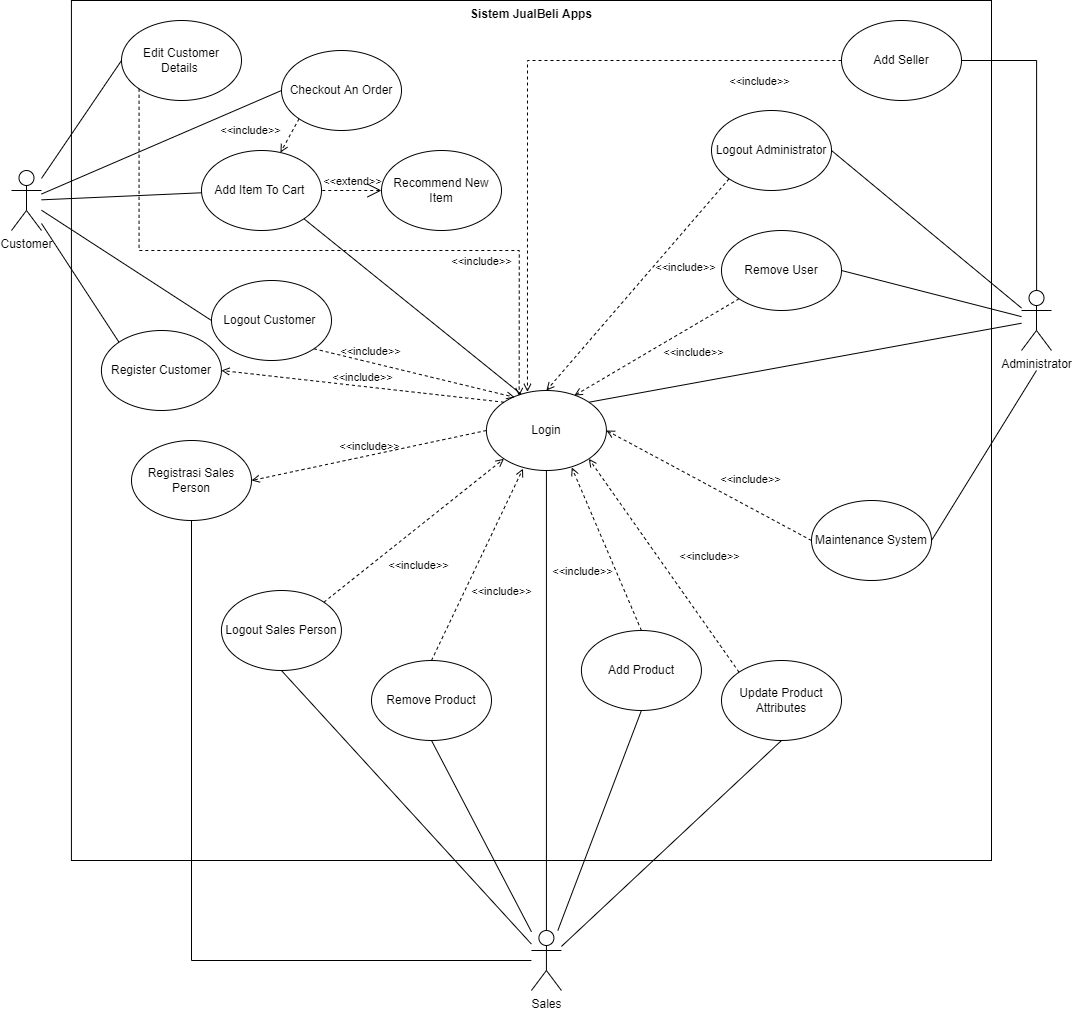

The diagram above was exported from draw.io. Its source (the exported page's mxGraphModel, read from the mxfile embedded in the PNG):
<mxGraphModel dx="638" dy="1040" grid="1" gridSize="10" guides="1" tooltips="1" connect="1" arrows="1" fold="1" page="1" pageScale="1" pageWidth="1100" pageHeight="850" math="0" shadow="0">
  <root>
    <mxCell id="QReUlDdPh82bXSr1bsYV-0" />
    <mxCell id="QReUlDdPh82bXSr1bsYV-1" parent="QReUlDdPh82bXSr1bsYV-0" />
    <mxCell id="5415NFIqaZw6LFZ5nYrY-0" value="Sistem JualBeli Apps" style="shape=rect;html=1;verticalAlign=top;fontStyle=1;whiteSpace=wrap;align=center;" parent="QReUlDdPh82bXSr1bsYV-1" vertex="1">
      <mxGeometry x="1199.92" y="40" width="920.08" height="860" as="geometry" />
    </mxCell>
    <mxCell id="j5GjkS1bpn2kLNK1Oes1-2" style="edgeStyle=none;rounded=0;orthogonalLoop=1;jettySize=auto;html=1;entryX=1;entryY=0;entryDx=0;entryDy=0;endArrow=none;endFill=0;" parent="QReUlDdPh82bXSr1bsYV-1" source="5415NFIqaZw6LFZ5nYrY-10" target="j5GjkS1bpn2kLNK1Oes1-0" edge="1">
      <mxGeometry relative="1" as="geometry" />
    </mxCell>
    <mxCell id="j5GjkS1bpn2kLNK1Oes1-22" style="rounded=0;orthogonalLoop=1;jettySize=auto;html=1;entryX=1;entryY=0.5;entryDx=0;entryDy=0;endArrow=none;endFill=0;" parent="QReUlDdPh82bXSr1bsYV-1" target="5415NFIqaZw6LFZ5nYrY-28" edge="1">
      <mxGeometry relative="1" as="geometry">
        <mxPoint x="2165" y="410" as="sourcePoint" />
      </mxGeometry>
    </mxCell>
    <mxCell id="5415NFIqaZw6LFZ5nYrY-10" value="Administrator" style="shape=umlActor;verticalLabelPosition=bottom;verticalAlign=top;html=1;outlineConnect=0;" parent="QReUlDdPh82bXSr1bsYV-1" vertex="1">
      <mxGeometry x="2150" y="330" width="30" height="60" as="geometry" />
    </mxCell>
    <mxCell id="j5GjkS1bpn2kLNK1Oes1-1" style="rounded=0;orthogonalLoop=1;jettySize=auto;html=1;endArrow=none;endFill=0;" parent="QReUlDdPh82bXSr1bsYV-1" source="5415NFIqaZw6LFZ5nYrY-16" target="j5GjkS1bpn2kLNK1Oes1-0" edge="1">
      <mxGeometry relative="1" as="geometry" />
    </mxCell>
    <mxCell id="j5GjkS1bpn2kLNK1Oes1-14" style="edgeStyle=none;rounded=0;orthogonalLoop=1;jettySize=auto;html=1;entryX=0.5;entryY=1;entryDx=0;entryDy=0;endArrow=none;endFill=0;" parent="QReUlDdPh82bXSr1bsYV-1" source="5415NFIqaZw6LFZ5nYrY-16" target="5415NFIqaZw6LFZ5nYrY-36" edge="1">
      <mxGeometry relative="1" as="geometry" />
    </mxCell>
    <mxCell id="j5GjkS1bpn2kLNK1Oes1-15" style="edgeStyle=none;rounded=0;orthogonalLoop=1;jettySize=auto;html=1;entryX=0.5;entryY=1;entryDx=0;entryDy=0;endArrow=none;endFill=0;" parent="QReUlDdPh82bXSr1bsYV-1" source="5415NFIqaZw6LFZ5nYrY-16" target="5415NFIqaZw6LFZ5nYrY-35" edge="1">
      <mxGeometry relative="1" as="geometry" />
    </mxCell>
    <mxCell id="j5GjkS1bpn2kLNK1Oes1-16" style="edgeStyle=none;rounded=0;orthogonalLoop=1;jettySize=auto;html=1;entryX=0.5;entryY=1;entryDx=0;entryDy=0;endArrow=none;endFill=0;" parent="QReUlDdPh82bXSr1bsYV-1" source="5415NFIqaZw6LFZ5nYrY-16" target="5415NFIqaZw6LFZ5nYrY-37" edge="1">
      <mxGeometry relative="1" as="geometry" />
    </mxCell>
    <mxCell id="j5GjkS1bpn2kLNK1Oes1-20" style="edgeStyle=none;rounded=0;orthogonalLoop=1;jettySize=auto;html=1;entryX=0.5;entryY=1;entryDx=0;entryDy=0;endArrow=none;endFill=0;" parent="QReUlDdPh82bXSr1bsYV-1" source="5415NFIqaZw6LFZ5nYrY-16" target="5415NFIqaZw6LFZ5nYrY-34" edge="1">
      <mxGeometry relative="1" as="geometry" />
    </mxCell>
    <mxCell id="j5GjkS1bpn2kLNK1Oes1-21" style="edgeStyle=orthogonalEdgeStyle;rounded=0;orthogonalLoop=1;jettySize=auto;html=1;entryX=0.5;entryY=1;entryDx=0;entryDy=0;endArrow=none;endFill=0;" parent="QReUlDdPh82bXSr1bsYV-1" source="5415NFIqaZw6LFZ5nYrY-16" target="tdBqWloWBplyWo1H4Q_t-6" edge="1">
      <mxGeometry relative="1" as="geometry" />
    </mxCell>
    <mxCell id="5415NFIqaZw6LFZ5nYrY-16" value="Sales" style="shape=umlActor;verticalLabelPosition=bottom;verticalAlign=top;html=1;outlineConnect=0;" parent="QReUlDdPh82bXSr1bsYV-1" vertex="1">
      <mxGeometry x="1659.92" y="970" width="30" height="60" as="geometry" />
    </mxCell>
    <mxCell id="efZ50WftIqq_IBRL8Sqy-1" style="edgeStyle=none;rounded=0;orthogonalLoop=1;jettySize=auto;html=1;entryX=0;entryY=0;entryDx=0;entryDy=0;endArrow=none;endFill=0;" parent="QReUlDdPh82bXSr1bsYV-1" source="5415NFIqaZw6LFZ5nYrY-17" target="5415NFIqaZw6LFZ5nYrY-18" edge="1">
      <mxGeometry relative="1" as="geometry" />
    </mxCell>
    <mxCell id="efZ50WftIqq_IBRL8Sqy-4" style="edgeStyle=none;rounded=0;orthogonalLoop=1;jettySize=auto;html=1;endArrow=none;endFill=0;" parent="QReUlDdPh82bXSr1bsYV-1" source="5415NFIqaZw6LFZ5nYrY-17" target="5415NFIqaZw6LFZ5nYrY-22" edge="1">
      <mxGeometry relative="1" as="geometry" />
    </mxCell>
    <mxCell id="efZ50WftIqq_IBRL8Sqy-5" style="edgeStyle=none;rounded=0;orthogonalLoop=1;jettySize=auto;html=1;entryX=0;entryY=0.5;entryDx=0;entryDy=0;endArrow=none;endFill=0;" parent="QReUlDdPh82bXSr1bsYV-1" source="5415NFIqaZw6LFZ5nYrY-17" target="5415NFIqaZw6LFZ5nYrY-23" edge="1">
      <mxGeometry relative="1" as="geometry" />
    </mxCell>
    <mxCell id="efZ50WftIqq_IBRL8Sqy-6" style="edgeStyle=none;rounded=0;orthogonalLoop=1;jettySize=auto;html=1;entryX=0;entryY=0.5;entryDx=0;entryDy=0;endArrow=none;endFill=0;" parent="QReUlDdPh82bXSr1bsYV-1" source="5415NFIqaZw6LFZ5nYrY-17" target="5415NFIqaZw6LFZ5nYrY-20" edge="1">
      <mxGeometry relative="1" as="geometry" />
    </mxCell>
    <mxCell id="efZ50WftIqq_IBRL8Sqy-7" style="edgeStyle=none;rounded=0;orthogonalLoop=1;jettySize=auto;html=1;entryX=0;entryY=0.5;entryDx=0;entryDy=0;endArrow=none;endFill=0;" parent="QReUlDdPh82bXSr1bsYV-1" source="5415NFIqaZw6LFZ5nYrY-17" target="5415NFIqaZw6LFZ5nYrY-21" edge="1">
      <mxGeometry relative="1" as="geometry" />
    </mxCell>
    <mxCell id="5415NFIqaZw6LFZ5nYrY-17" value="Customer" style="shape=umlActor;verticalLabelPosition=bottom;verticalAlign=top;html=1;outlineConnect=0;" parent="QReUlDdPh82bXSr1bsYV-1" vertex="1">
      <mxGeometry x="1140" y="210" width="30" height="60" as="geometry" />
    </mxCell>
    <mxCell id="5415NFIqaZw6LFZ5nYrY-18" value="Register Customer" style="ellipse;whiteSpace=wrap;html=1;" parent="QReUlDdPh82bXSr1bsYV-1" vertex="1">
      <mxGeometry x="1229.92" y="370" width="120" height="80" as="geometry" />
    </mxCell>
    <mxCell id="5415NFIqaZw6LFZ5nYrY-20" value="Edit Customer Details&amp;nbsp;" style="ellipse;whiteSpace=wrap;html=1;" parent="QReUlDdPh82bXSr1bsYV-1" vertex="1">
      <mxGeometry x="1250" y="60" width="120" height="80" as="geometry" />
    </mxCell>
    <mxCell id="5415NFIqaZw6LFZ5nYrY-21" value="Logout Customer&amp;nbsp;" style="ellipse;whiteSpace=wrap;html=1;" parent="QReUlDdPh82bXSr1bsYV-1" vertex="1">
      <mxGeometry x="1340" y="320" width="120" height="80" as="geometry" />
    </mxCell>
    <mxCell id="5415NFIqaZw6LFZ5nYrY-22" value="Add Item To Cart&amp;nbsp;" style="ellipse;whiteSpace=wrap;html=1;" parent="QReUlDdPh82bXSr1bsYV-1" vertex="1">
      <mxGeometry x="1330" y="190" width="120" height="80" as="geometry" />
    </mxCell>
    <mxCell id="5415NFIqaZw6LFZ5nYrY-23" value="Checkout An Order" style="ellipse;whiteSpace=wrap;html=1;" parent="QReUlDdPh82bXSr1bsYV-1" vertex="1">
      <mxGeometry x="1410" y="90" width="120" height="80" as="geometry" />
    </mxCell>
    <mxCell id="j5GjkS1bpn2kLNK1Oes1-25" style="edgeStyle=none;rounded=0;orthogonalLoop=1;jettySize=auto;html=1;exitX=1;exitY=0.5;exitDx=0;exitDy=0;endArrow=none;endFill=0;" parent="QReUlDdPh82bXSr1bsYV-1" source="5415NFIqaZw6LFZ5nYrY-25" target="5415NFIqaZw6LFZ5nYrY-10" edge="1">
      <mxGeometry relative="1" as="geometry" />
    </mxCell>
    <mxCell id="5415NFIqaZw6LFZ5nYrY-25" value="Logout Administrator" style="ellipse;whiteSpace=wrap;html=1;" parent="QReUlDdPh82bXSr1bsYV-1" vertex="1">
      <mxGeometry x="1840" y="150" width="120" height="80" as="geometry" />
    </mxCell>
    <mxCell id="j5GjkS1bpn2kLNK1Oes1-26" style="edgeStyle=orthogonalEdgeStyle;rounded=0;orthogonalLoop=1;jettySize=auto;html=1;exitX=1;exitY=0.5;exitDx=0;exitDy=0;endArrow=none;endFill=0;" parent="QReUlDdPh82bXSr1bsYV-1" source="5415NFIqaZw6LFZ5nYrY-26" target="5415NFIqaZw6LFZ5nYrY-10" edge="1">
      <mxGeometry relative="1" as="geometry" />
    </mxCell>
    <mxCell id="5415NFIqaZw6LFZ5nYrY-26" value="Add Seller" style="ellipse;whiteSpace=wrap;html=1;" parent="QReUlDdPh82bXSr1bsYV-1" vertex="1">
      <mxGeometry x="1970" y="60" width="120" height="80" as="geometry" />
    </mxCell>
    <mxCell id="5415NFIqaZw6LFZ5nYrY-28" value="Maintenance System" style="ellipse;whiteSpace=wrap;html=1;" parent="QReUlDdPh82bXSr1bsYV-1" vertex="1">
      <mxGeometry x="1940" y="540" width="120" height="80" as="geometry" />
    </mxCell>
    <mxCell id="5415NFIqaZw6LFZ5nYrY-34" value="Logout Sales Person" style="ellipse;whiteSpace=wrap;html=1;" parent="QReUlDdPh82bXSr1bsYV-1" vertex="1">
      <mxGeometry x="1349.92" y="630" width="120" height="80" as="geometry" />
    </mxCell>
    <mxCell id="5415NFIqaZw6LFZ5nYrY-35" value="Add Product" style="ellipse;whiteSpace=wrap;html=1;" parent="QReUlDdPh82bXSr1bsYV-1" vertex="1">
      <mxGeometry x="1709.92" y="670" width="120" height="80" as="geometry" />
    </mxCell>
    <mxCell id="5415NFIqaZw6LFZ5nYrY-36" value="Remove Product " style="ellipse;whiteSpace=wrap;html=1;" parent="QReUlDdPh82bXSr1bsYV-1" vertex="1">
      <mxGeometry x="1500" y="700" width="120" height="80" as="geometry" />
    </mxCell>
    <mxCell id="5415NFIqaZw6LFZ5nYrY-37" value="Update Product Attributes" style="ellipse;whiteSpace=wrap;html=1;" parent="QReUlDdPh82bXSr1bsYV-1" vertex="1">
      <mxGeometry x="1850" y="700" width="120" height="80" as="geometry" />
    </mxCell>
    <mxCell id="5415NFIqaZw6LFZ5nYrY-27" value="Remove User" style="ellipse;whiteSpace=wrap;html=1;" parent="QReUlDdPh82bXSr1bsYV-1" vertex="1">
      <mxGeometry x="1850" y="270" width="120" height="80" as="geometry" />
    </mxCell>
    <mxCell id="tdBqWloWBplyWo1H4Q_t-1" value="Recommend New Item" style="ellipse;whiteSpace=wrap;html=1;" parent="QReUlDdPh82bXSr1bsYV-1" vertex="1">
      <mxGeometry x="1510" y="190" width="120" height="80" as="geometry" />
    </mxCell>
    <mxCell id="tdBqWloWBplyWo1H4Q_t-6" value="Registrasi Sales Person" style="ellipse;whiteSpace=wrap;html=1;" parent="QReUlDdPh82bXSr1bsYV-1" vertex="1">
      <mxGeometry x="1260" y="480" width="120" height="80" as="geometry" />
    </mxCell>
    <mxCell id="j5GjkS1bpn2kLNK1Oes1-0" value="Login" style="ellipse;whiteSpace=wrap;html=1;" parent="QReUlDdPh82bXSr1bsYV-1" vertex="1">
      <mxGeometry x="1614.92" y="430" width="120" height="80" as="geometry" />
    </mxCell>
    <mxCell id="j5GjkS1bpn2kLNK1Oes1-10" value="&amp;lt;&amp;lt;include&amp;gt;&amp;gt;" style="edgeStyle=none;html=1;endArrow=open;verticalAlign=bottom;dashed=1;labelBackgroundColor=none;rounded=0;exitX=1;exitY=0;exitDx=0;exitDy=0;entryX=0;entryY=1;entryDx=0;entryDy=0;" parent="QReUlDdPh82bXSr1bsYV-1" source="5415NFIqaZw6LFZ5nYrY-34" target="j5GjkS1bpn2kLNK1Oes1-0" edge="1">
      <mxGeometry x="-0.2073" y="-37" width="160" relative="1" as="geometry">
        <mxPoint x="1680" y="670" as="sourcePoint" />
        <mxPoint x="1840" y="670" as="targetPoint" />
        <mxPoint as="offset" />
      </mxGeometry>
    </mxCell>
    <mxCell id="j5GjkS1bpn2kLNK1Oes1-11" value="&amp;lt;&amp;lt;include&amp;gt;&amp;gt;" style="edgeStyle=none;html=1;endArrow=open;verticalAlign=bottom;dashed=1;labelBackgroundColor=none;rounded=0;exitX=0.5;exitY=0;exitDx=0;exitDy=0;entryX=0.305;entryY=0.977;entryDx=0;entryDy=0;entryPerimeter=0;" parent="QReUlDdPh82bXSr1bsYV-1" source="5415NFIqaZw6LFZ5nYrY-36" target="j5GjkS1bpn2kLNK1Oes1-0" edge="1">
      <mxGeometry x="-0.2073" y="-37" width="160" relative="1" as="geometry">
        <mxPoint x="1412.426406871193" y="621.7157287525381" as="sourcePoint" />
        <mxPoint x="1642.4935931288073" y="508.2842712474619" as="targetPoint" />
        <mxPoint as="offset" />
      </mxGeometry>
    </mxCell>
    <mxCell id="j5GjkS1bpn2kLNK1Oes1-12" value="&amp;lt;&amp;lt;include&amp;gt;&amp;gt;" style="edgeStyle=none;html=1;endArrow=open;verticalAlign=bottom;dashed=1;labelBackgroundColor=none;rounded=0;exitX=0.5;exitY=0;exitDx=0;exitDy=0;entryX=0.711;entryY=0.962;entryDx=0;entryDy=0;entryPerimeter=0;" parent="QReUlDdPh82bXSr1bsYV-1" source="5415NFIqaZw6LFZ5nYrY-35" target="j5GjkS1bpn2kLNK1Oes1-0" edge="1">
      <mxGeometry x="-0.2158" y="35" width="160" relative="1" as="geometry">
        <mxPoint x="1570" y="710" as="sourcePoint" />
        <mxPoint x="1652.4935931288073" y="518.2842712474619" as="targetPoint" />
        <mxPoint as="offset" />
      </mxGeometry>
    </mxCell>
    <mxCell id="j5GjkS1bpn2kLNK1Oes1-13" value="&amp;lt;&amp;lt;include&amp;gt;&amp;gt;" style="edgeStyle=none;html=1;endArrow=open;verticalAlign=bottom;dashed=1;labelBackgroundColor=none;rounded=0;exitX=0;exitY=0.5;exitDx=0;exitDy=0;entryX=1;entryY=0.5;entryDx=0;entryDy=0;" parent="QReUlDdPh82bXSr1bsYV-1" source="5415NFIqaZw6LFZ5nYrY-28" target="j5GjkS1bpn2kLNK1Oes1-0" edge="1">
      <mxGeometry x="-0.3321" y="-17" width="160" relative="1" as="geometry">
        <mxPoint x="1820" y="660" as="sourcePoint" />
        <mxPoint x="1727.346406871193" y="508.2842712474619" as="targetPoint" />
        <mxPoint as="offset" />
      </mxGeometry>
    </mxCell>
    <mxCell id="j5GjkS1bpn2kLNK1Oes1-17" value="&amp;lt;&amp;lt;include&amp;gt;&amp;gt;" style="edgeStyle=none;html=1;endArrow=open;verticalAlign=bottom;dashed=1;labelBackgroundColor=none;rounded=0;exitX=0;exitY=0;exitDx=0;exitDy=0;entryX=1;entryY=1;entryDx=0;entryDy=0;" parent="QReUlDdPh82bXSr1bsYV-1" source="5415NFIqaZw6LFZ5nYrY-37" target="j5GjkS1bpn2kLNK1Oes1-0" edge="1">
      <mxGeometry x="-0.2073" y="-37" width="160" relative="1" as="geometry">
        <mxPoint x="1830" y="670" as="sourcePoint" />
        <mxPoint x="1737.346406871193" y="518.2842712474619" as="targetPoint" />
        <mxPoint as="offset" />
      </mxGeometry>
    </mxCell>
    <mxCell id="j5GjkS1bpn2kLNK1Oes1-19" value="&amp;lt;&amp;lt;include&amp;gt;&amp;gt;" style="edgeStyle=none;html=1;endArrow=open;verticalAlign=bottom;dashed=1;labelBackgroundColor=none;rounded=0;entryX=1;entryY=0.5;entryDx=0;entryDy=0;exitX=0;exitY=0.5;exitDx=0;exitDy=0;" parent="QReUlDdPh82bXSr1bsYV-1" source="j5GjkS1bpn2kLNK1Oes1-0" target="tdBqWloWBplyWo1H4Q_t-6" edge="1">
      <mxGeometry width="160" relative="1" as="geometry">
        <mxPoint x="1530" y="660" as="sourcePoint" />
        <mxPoint x="1690" y="660" as="targetPoint" />
      </mxGeometry>
    </mxCell>
    <mxCell id="j5GjkS1bpn2kLNK1Oes1-23" value="&amp;lt;&amp;lt;include&amp;gt;&amp;gt;" style="edgeStyle=none;html=1;endArrow=open;verticalAlign=bottom;dashed=1;labelBackgroundColor=none;rounded=0;exitX=0;exitY=1;exitDx=0;exitDy=0;entryX=0.733;entryY=0.063;entryDx=0;entryDy=0;entryPerimeter=0;" parent="QReUlDdPh82bXSr1bsYV-1" source="5415NFIqaZw6LFZ5nYrY-27" target="j5GjkS1bpn2kLNK1Oes1-0" edge="1">
      <mxGeometry x="-0.2642" y="31" width="160" relative="1" as="geometry">
        <mxPoint x="1970" y="470" as="sourcePoint" />
        <mxPoint x="1744.9199999999998" y="480" as="targetPoint" />
        <mxPoint as="offset" />
      </mxGeometry>
    </mxCell>
    <mxCell id="j5GjkS1bpn2kLNK1Oes1-24" style="edgeStyle=none;rounded=0;orthogonalLoop=1;jettySize=auto;html=1;entryX=1;entryY=0.5;entryDx=0;entryDy=0;endArrow=none;endFill=0;" parent="QReUlDdPh82bXSr1bsYV-1" source="5415NFIqaZw6LFZ5nYrY-10" target="5415NFIqaZw6LFZ5nYrY-27" edge="1">
      <mxGeometry relative="1" as="geometry">
        <mxPoint x="2160" y="324.41353752458224" as="sourcePoint" />
        <mxPoint x="1727.3464068711928" y="451.71572875253787" as="targetPoint" />
      </mxGeometry>
    </mxCell>
    <mxCell id="j5GjkS1bpn2kLNK1Oes1-27" value="&amp;lt;&amp;lt;include&amp;gt;&amp;gt;" style="edgeStyle=none;html=1;endArrow=open;verticalAlign=bottom;dashed=1;labelBackgroundColor=none;rounded=0;exitX=0;exitY=1;exitDx=0;exitDy=0;entryX=0.5;entryY=0;entryDx=0;entryDy=0;" parent="QReUlDdPh82bXSr1bsYV-1" source="5415NFIqaZw6LFZ5nYrY-25" target="j5GjkS1bpn2kLNK1Oes1-0" edge="1">
      <mxGeometry x="-0.2642" y="31" width="160" relative="1" as="geometry">
        <mxPoint x="1877.5735931288073" y="328.2842712474619" as="sourcePoint" />
        <mxPoint x="1712.88" y="445.03999999999996" as="targetPoint" />
        <mxPoint as="offset" />
      </mxGeometry>
    </mxCell>
    <mxCell id="j5GjkS1bpn2kLNK1Oes1-28" value="&amp;lt;&amp;lt;include&amp;gt;&amp;gt;" style="edgeStyle=orthogonalEdgeStyle;html=1;endArrow=open;verticalAlign=bottom;dashed=1;labelBackgroundColor=none;rounded=0;exitX=0;exitY=0.5;exitDx=0;exitDy=0;entryX=0.342;entryY=0.017;entryDx=0;entryDy=0;entryPerimeter=0;" parent="QReUlDdPh82bXSr1bsYV-1" source="5415NFIqaZw6LFZ5nYrY-26" target="j5GjkS1bpn2kLNK1Oes1-0" edge="1">
      <mxGeometry x="-0.7482" y="30" width="160" relative="1" as="geometry">
        <mxPoint x="1867.5735931288073" y="228.28427124746167" as="sourcePoint" />
        <mxPoint x="1684.92" y="440" as="targetPoint" />
        <mxPoint as="offset" />
        <Array as="points">
          <mxPoint x="1656" y="100" />
        </Array>
      </mxGeometry>
    </mxCell>
    <mxCell id="efZ50WftIqq_IBRL8Sqy-0" value="&amp;lt;&amp;lt;include&amp;gt;&amp;gt;" style="edgeStyle=none;html=1;endArrow=open;verticalAlign=bottom;dashed=1;labelBackgroundColor=none;rounded=0;entryX=1;entryY=0.5;entryDx=0;entryDy=0;exitX=0;exitY=0;exitDx=0;exitDy=0;" parent="QReUlDdPh82bXSr1bsYV-1" source="j5GjkS1bpn2kLNK1Oes1-0" target="5415NFIqaZw6LFZ5nYrY-18" edge="1">
      <mxGeometry width="160" relative="1" as="geometry">
        <mxPoint x="1624.92" y="480" as="sourcePoint" />
        <mxPoint x="1390.0000000000002" y="530" as="targetPoint" />
      </mxGeometry>
    </mxCell>
    <mxCell id="efZ50WftIqq_IBRL8Sqy-8" value="&amp;lt;&amp;lt;include&amp;gt;&amp;gt;" style="edgeStyle=none;html=1;endArrow=open;verticalAlign=bottom;dashed=1;labelBackgroundColor=none;rounded=0;exitX=1;exitY=1;exitDx=0;exitDy=0;entryX=0.235;entryY=0.085;entryDx=0;entryDy=0;entryPerimeter=0;" parent="QReUlDdPh82bXSr1bsYV-1" source="5415NFIqaZw6LFZ5nYrY-21" target="j5GjkS1bpn2kLNK1Oes1-0" edge="1">
      <mxGeometry x="-0.4313" y="2" width="160" relative="1" as="geometry">
        <mxPoint x="1642.493593128807" y="451.71572875253787" as="sourcePoint" />
        <mxPoint x="1450" y="395" as="targetPoint" />
        <mxPoint as="offset" />
      </mxGeometry>
    </mxCell>
    <mxCell id="efZ50WftIqq_IBRL8Sqy-9" value="&amp;lt;&amp;lt;extend&amp;gt;&amp;gt;" style="edgeStyle=none;html=1;startArrow=open;endArrow=none;startSize=12;verticalAlign=bottom;dashed=1;labelBackgroundColor=none;rounded=0;exitX=0;exitY=0.5;exitDx=0;exitDy=0;entryX=1;entryY=0.5;entryDx=0;entryDy=0;" parent="QReUlDdPh82bXSr1bsYV-1" source="tdBqWloWBplyWo1H4Q_t-1" target="5415NFIqaZw6LFZ5nYrY-22" edge="1">
      <mxGeometry width="160" relative="1" as="geometry">
        <mxPoint x="1410" y="240" as="sourcePoint" />
        <mxPoint x="1570" y="240" as="targetPoint" />
      </mxGeometry>
    </mxCell>
    <mxCell id="0IAb5WbZgrScU5fGBpmh-0" value="" style="endArrow=none;html=1;rounded=0;entryX=1;entryY=1;entryDx=0;entryDy=0;exitX=0.288;exitY=0.044;exitDx=0;exitDy=0;exitPerimeter=0;" edge="1" parent="QReUlDdPh82bXSr1bsYV-1" source="j5GjkS1bpn2kLNK1Oes1-0" target="5415NFIqaZw6LFZ5nYrY-22">
      <mxGeometry width="50" height="50" relative="1" as="geometry">
        <mxPoint x="1660" y="440" as="sourcePoint" />
        <mxPoint x="1530" y="300" as="targetPoint" />
      </mxGeometry>
    </mxCell>
    <mxCell id="0IAb5WbZgrScU5fGBpmh-1" value="&amp;lt;&amp;lt;include&amp;gt;&amp;gt;" style="edgeStyle=none;html=1;endArrow=open;verticalAlign=bottom;dashed=1;labelBackgroundColor=none;rounded=0;exitX=0;exitY=1;exitDx=0;exitDy=0;" edge="1" parent="QReUlDdPh82bXSr1bsYV-1" source="5415NFIqaZw6LFZ5nYrY-23" target="5415NFIqaZw6LFZ5nYrY-22">
      <mxGeometry x="1" y="-32" width="160" relative="1" as="geometry">
        <mxPoint x="1642.4935931288073" y="451.7157287525382" as="sourcePoint" />
        <mxPoint x="1359.92" y="420" as="targetPoint" />
        <mxPoint x="-2" y="3" as="offset" />
      </mxGeometry>
    </mxCell>
    <mxCell id="0IAb5WbZgrScU5fGBpmh-2" value="&amp;lt;&amp;lt;include&amp;gt;&amp;gt;" style="edgeStyle=orthogonalEdgeStyle;html=1;endArrow=open;verticalAlign=bottom;dashed=1;labelBackgroundColor=none;rounded=0;exitX=0;exitY=1;exitDx=0;exitDy=0;entryX=0.273;entryY=0.069;entryDx=0;entryDy=0;entryPerimeter=0;" edge="1" parent="QReUlDdPh82bXSr1bsYV-1" source="5415NFIqaZw6LFZ5nYrY-20" target="j5GjkS1bpn2kLNK1Oes1-0">
      <mxGeometry x="0.466" y="-20" width="160" relative="1" as="geometry">
        <mxPoint x="1437.573593128807" y="168.28427124746202" as="sourcePoint" />
        <mxPoint x="1640" y="430" as="targetPoint" />
        <mxPoint as="offset" />
        <Array as="points">
          <mxPoint x="1268" y="290" />
          <mxPoint x="1648" y="290" />
        </Array>
      </mxGeometry>
    </mxCell>
  </root>
</mxGraphModel>